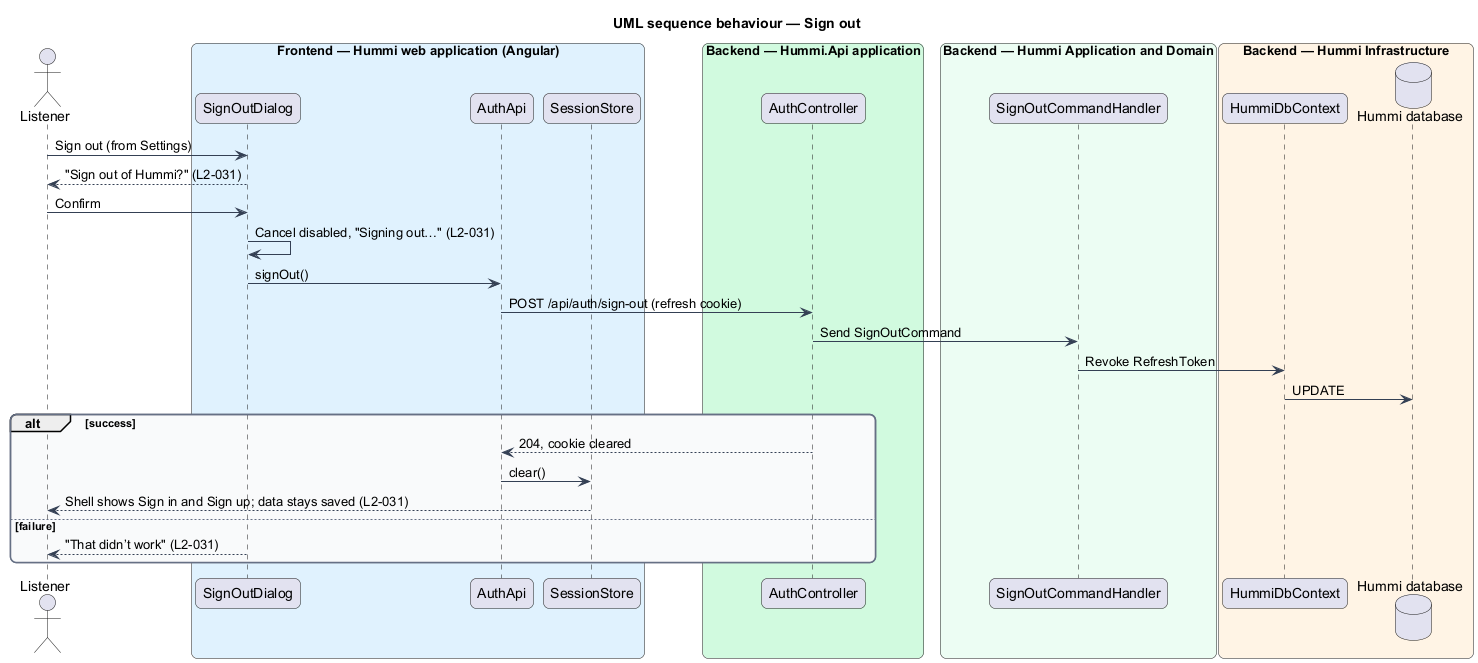

The diagram above was rendered by PlantUML. Its source (embedded in the PNG):
@startuml
title UML sequence behaviour — Sign out
skinparam backgroundColor #FFFFFF
skinparam shadowing false
skinparam roundcorner 12
skinparam defaultFontName Arial
skinparam ArrowColor #344054
skinparam rectangle {
  BorderColor #344054
  FontColor #101828
}
skinparam package {
  BorderColor #667085
  FontColor #101828
  BackgroundColor #F9FAFB
}
actor "Listener" as u
box "Frontend — Hummi web application (Angular)" #E0F2FE
  participant "SignOutDialog" as dlg
  participant "AuthApi" as client
  participant "SessionStore" as session
end box
box "Backend — Hummi.Api application" #D1FADF
  participant "AuthController" as ctl
end box
box "Backend — Hummi Application and Domain" #ECFDF3
  participant "SignOutCommandHandler" as cmd
end box
box "Backend — Hummi Infrastructure" #FFF4E5
  participant "HummiDbContext" as ctx
  database "Hummi database" as db
end box
u -> dlg : Sign out (from Settings)
dlg --> u : "Sign out of Hummi?" (L2-031)
u -> dlg : Confirm
dlg -> dlg : Cancel disabled, "Signing out…" (L2-031)
dlg -> client : signOut()
client -> ctl : POST /api/auth/sign-out (refresh cookie)
ctl -> cmd : Send SignOutCommand
cmd -> ctx : Revoke RefreshToken
ctx -> db : UPDATE
alt success
  ctl --> client : 204, cookie cleared
  client -> session : clear()
  session --> u : Shell shows Sign in and Sign up; data stays saved (L2-031)
else failure
  dlg --> u : "That didn’t work" (L2-031)
end
@enduml